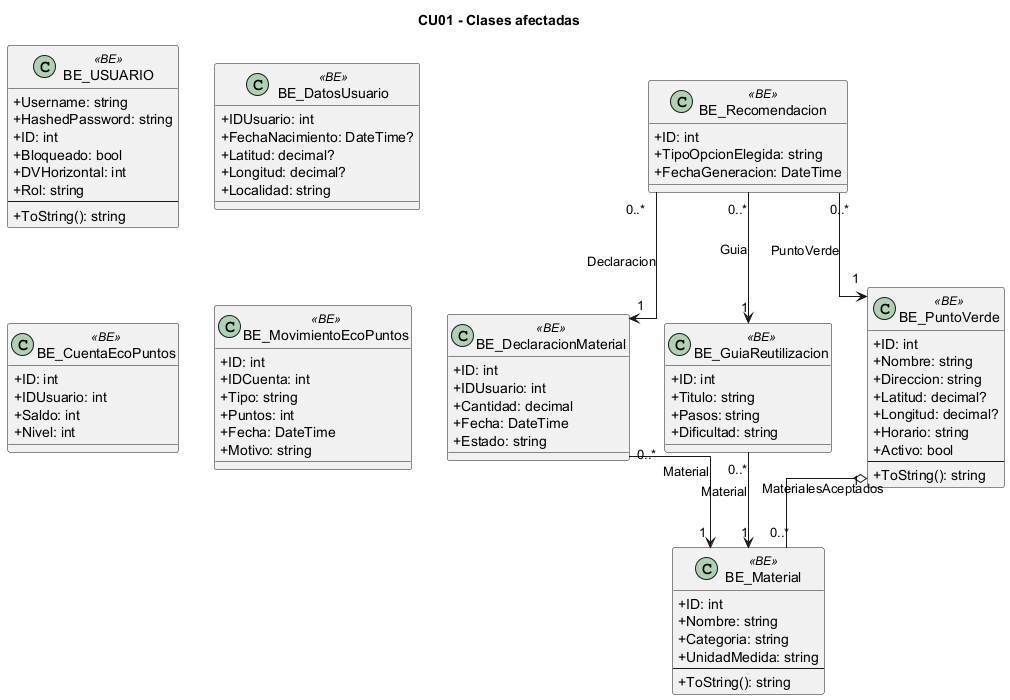

The diagram above was rendered by PlantUML. Its source (embedded in the PNG):
@startuml
skinparam classAttributeIconSize 0
skinparam linetype ortho
title CU01 - Clases afectadas
class "BE_USUARIO" as BE_USUARIO <<BE>> {
  +Username: string
  +HashedPassword: string
  +ID: int
  +Bloqueado: bool
  +DVHorizontal: int
  +Rol: string
  --
  +ToString(): string
}
class "BE_DatosUsuario" as BE_DatosUsuario <<BE>> {
  +IDUsuario: int
  +FechaNacimiento: DateTime?
  +Latitud: decimal?
  +Longitud: decimal?
  +Localidad: string
}
class "BE_DeclaracionMaterial" as BE_DeclaracionMaterial <<BE>> {
  +ID: int
  +IDUsuario: int
  +Cantidad: decimal
  +Fecha: DateTime
  +Estado: string
}
class "BE_Material" as BE_Material <<BE>> {
  +ID: int
  +Nombre: string
  +Categoria: string
  +UnidadMedida: string
  --
  +ToString(): string
}
class "BE_Recomendacion" as BE_Recomendacion <<BE>> {
  +ID: int
  +TipoOpcionElegida: string
  +FechaGeneracion: DateTime
}
class "BE_GuiaReutilizacion" as BE_GuiaReutilizacion <<BE>> {
  +ID: int
  +Titulo: string
  +Pasos: string
  +Dificultad: string
}
class "BE_PuntoVerde" as BE_PuntoVerde <<BE>> {
  +ID: int
  +Nombre: string
  +Direccion: string
  +Latitud: decimal?
  +Longitud: decimal?
  +Horario: string
  +Activo: bool
  --
  +ToString(): string
}
class "BE_CuentaEcoPuntos" as BE_CuentaEcoPuntos <<BE>> {
  +ID: int
  +IDUsuario: int
  +Saldo: int
  +Nivel: int
}
class "BE_MovimientoEcoPuntos" as BE_MovimientoEcoPuntos <<BE>> {
  +ID: int
  +IDCuenta: int
  +Tipo: string
  +Puntos: int
  +Fecha: DateTime
  +Motivo: string
}
BE_DeclaracionMaterial "0..*" --> "1" BE_Material : Material
BE_Recomendacion "0..*" --> "1" BE_DeclaracionMaterial : Declaracion
BE_Recomendacion "0..*" --> "1" BE_GuiaReutilizacion : Guia
BE_Recomendacion "0..*" --> "1" BE_PuntoVerde : PuntoVerde
BE_GuiaReutilizacion "0..*" --> "1" BE_Material : Material
BE_PuntoVerde "1" o-- "0..*" BE_Material : MaterialesAceptados
@enduml